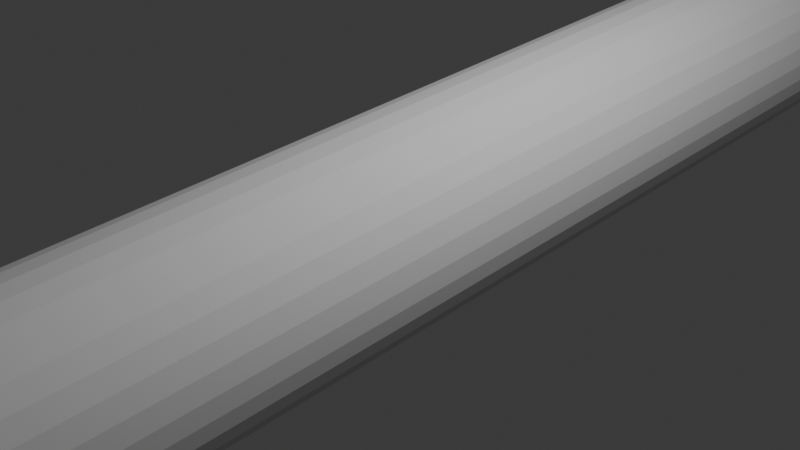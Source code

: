 # Source: cilindro.blend  (saved by Blender 5.0.118; exported with 4.5.12 LTS)
import bpy
from mathutils import Matrix  # noqa: F401  (used for matrix-valued properties, if any)

bpy.ops.wm.read_factory_settings(use_empty=True)
scene = bpy.context.scene
scene.name = 'Scene'

# ---- collections
col_collection = bpy.data.collections.new('Collection'); scene.collection.children.link(col_collection)

# ---- world
world_world = bpy.data.worlds.new('World'); scene.world = world_world
world_world.use_nodes = True; world_world.node_tree.nodes.clear()
_N = world_world.node_tree.nodes; _L = world_world.node_tree.links
n0 = _N.new('ShaderNodeOutputWorld'); n0.name = 'World Output'; n0.location = (200, 100)
n1 = _N.new('ShaderNodeBackground'); n1.name = 'Background'; n1.location = (-200, 100)
n1.inputs[0].default_value = (0.05088, 0.05088, 0.05088, 1.0)
_L.new(n1.outputs[0], n0.inputs[0])
n0.is_active_output = True
world_world.color = (0.05088, 0.05088, 0.05088)
world_world.sun_shadow_jitter_overblur = 0.0

# ---- cameras
cam_camera = bpy.data.cameras.new('Camera')
cam_camera.clip_end = 100.0
cam_camera.ortho_scale = 7.314

# ---- lights
light_light = bpy.data.lights.new('Light', 'POINT')
light_light.energy = 1000.0
light_light.shadow_soft_size = 0.1

# ---- meshes
me_cylinder_003 = bpy.data.meshes.new('Cylinder.003')
me_cylinder_003.from_pydata([(0.0, 1.0, -1.0), (0.0, 1.0, 1.0), (0.1951, 0.9808, -1.0), (0.1951, 0.9808, 1.0), (0.3827, 0.9239, -1.0), (0.3827, 0.9239, 1.0), (0.5556, 0.8315, -1.0), (0.5556, 0.8315, 1.0), (0.7071, 0.7071, -1.0), (0.7071, 0.7071, 1.0), (0.8315, 0.5556, -1.0), (0.8315, 0.5556, 1.0), (0.9239, 0.3827, -1.0), (0.9239, 0.3827, 1.0), (0.9808, 0.1951, -1.0), (0.9808, 0.1951, 1.0), (1.0, 0.0, -1.0), (1.0, 0.0, 1.0), (0.9808, -0.1951, -1.0), (0.9808, -0.1951, 1.0), (0.9239, -0.3827, -1.0), (0.9239, -0.3827, 1.0), (0.8315, -0.5556, -1.0), (0.8315, -0.5556, 1.0), (0.7071, -0.7071, -1.0), (0.7071, -0.7071, 1.0), (0.5556, -0.8315, -1.0), (0.5556, -0.8315, 1.0), (0.3827, -0.9239, -1.0), (0.3827, -0.9239, 1.0), (0.1951, -0.9808, -1.0), (0.1951, -0.9808, 1.0), (0.0, -1.0, -1.0), (0.0, -1.0, 1.0), (-0.1951, -0.9808, -1.0), (-0.1951, -0.9808, 1.0), (-0.3827, -0.9239, -1.0), (-0.3827, -0.9239, 1.0), (-0.5556, -0.8315, -1.0), (-0.5556, -0.8315, 1.0), (-0.7071, -0.7071, -1.0), (-0.7071, -0.7071, 1.0), (-0.8315, -0.5556, -1.0), (-0.8315, -0.5556, 1.0), (-0.9239, -0.3827, -1.0), (-0.9239, -0.3827, 1.0), (-0.9808, -0.1951, -1.0), (-0.9808, -0.1951, 1.0), (-1.0, 0.0, -1.0), (-1.0, 0.0, 1.0), (-0.9808, 0.1951, -1.0), (-0.9808, 0.1951, 1.0), (-0.9239, 0.3827, -1.0), (-0.9239, 0.3827, 1.0), (-0.8315, 0.5556, -1.0), (-0.8315, 0.5556, 1.0), (-0.7071, 0.7071, -1.0), (-0.7071, 0.7071, 1.0), (-0.5556, 0.8315, -1.0), (-0.5556, 0.8315, 1.0), (-0.3827, 0.9239, -1.0), (-0.3827, 0.9239, 1.0), (-0.1951, 0.9808, -1.0), (-0.1951, 0.9808, 1.0), (-0.5852, 0.5317, 1.0), (-0.3167, 0.6947, 1.0), (-0.1615, 0.7375, 1.0), (-0.4598, 0.6253, 1.0), (-0.8277, 0.0, 1.0), (-0.8117, -0.1467, 1.0), (-0.6882, -0.4178, 1.0), (-0.5852, -0.5317, 1.0), (-0.7647, -0.2878, 1.0), (0.3167, -0.6947, 1.0), (0.1615, -0.7375, 1.0), (0.4598, -0.6253, 1.0), (0.5852, -0.5317, 1.0), (0.6882, 0.4178, 1.0), (0.5852, 0.5317, 1.0), (0.8277, 0.0, 1.0), (0.8117, 0.1467, 1.0), (0.7647, 0.2878, 1.0), (-0.8117, 0.1467, 1.0), (-0.6882, 0.4178, 1.0), (-0.7647, 0.2878, 1.0), (-0.3167, -0.6947, 1.0), (0.0, 0.752, 1.0), (0.1615, 0.7375, 1.0), (-0.4598, -0.6253, 1.0), (0.0, -0.752, 1.0), (-0.1615, -0.7375, 1.0), (0.3167, 0.6947, 1.0), (0.4598, 0.6253, 1.0), (0.6882, -0.4178, 1.0), (0.7647, -0.2878, 1.0), (0.8117, -0.1467, 1.0), (0.4598, 0.6253, -1.0), (0.3167, 0.6947, -1.0), (0.5852, 0.5317, -1.0), (0.6882, 0.4178, -1.0), (0.5852, -0.5317, -1.0), (0.4598, -0.6253, -1.0), (0.7647, -0.2878, -1.0), (0.8117, -0.1467, -1.0), (0.6882, -0.4178, -1.0), (-0.6882, -0.4178, -1.0), (-0.4598, -0.6253, -1.0), (-0.3167, -0.6947, -1.0), (-0.5852, -0.5317, -1.0), (-0.7647, 0.2878, -1.0), (-0.8117, 0.1467, -1.0), (-0.5852, 0.5317, -1.0), (-0.4598, 0.6253, -1.0), (-0.6882, 0.4178, -1.0), (0.0, 0.752, -1.0), (0.1615, -0.7375, -1.0), (0.1615, 0.7375, -1.0), (0.3167, -0.6947, -1.0), (0.7647, 0.2878, -1.0), (0.8277, 0.0, -1.0), (0.8117, 0.1467, -1.0), (-0.8277, 0.0, -1.0), (-0.7647, -0.2878, -1.0), (-0.8117, -0.1467, -1.0), (-0.1615, 0.7375, -1.0), (0.0, -0.752, -1.0), (-0.1615, -0.7375, -1.0), (-0.3167, 0.6947, -1.0)], [], [(0, 1, 3, 2), (2, 3, 5, 4), (4, 5, 7, 6), (6, 7, 9, 8), (8, 9, 11, 10), (10, 11, 13, 12), (12, 13, 15, 14), (14, 15, 17, 16), (16, 17, 19, 18), (18, 19, 21, 20), (20, 21, 23, 22), (22, 23, 25, 24), (24, 25, 27, 26), (26, 27, 29, 28), (28, 29, 31, 30), (30, 31, 33, 32), (32, 33, 35, 34), (34, 35, 37, 36), (36, 37, 39, 38), (38, 39, 41, 40), (40, 41, 43, 42), (42, 43, 45, 44), (44, 45, 47, 46), (46, 47, 49, 48), (48, 49, 51, 50), (50, 51, 53, 52), (52, 53, 55, 54), (54, 55, 57, 56), (56, 57, 59, 58), (58, 59, 61, 60), (53, 51, 49, 47, 45, 43, 41, 39, 37, 35, 33, 31, 29, 27, 25, 23, 21, 94, 93, 76, 75, 73, 74, 89, 90, 85, 88, 71, 70, 72, 69, 68, 82, 84), (94, 21, 19, 17, 15, 13, 11, 9, 7, 5, 3, 1, 63, 61, 59, 57, 55, 53, 84, 83, 64, 67, 65, 66, 86, 87, 91, 92, 78, 77, 81, 80, 79, 95), (60, 61, 63, 62), (62, 63, 1, 0), (120, 14, 16, 18, 20, 22, 24, 26, 28, 30, 32, 34, 36, 38, 40, 42, 44, 46, 123, 122, 105, 108, 106, 107, 126, 125, 115, 117, 101, 100, 104, 102, 103, 119), (123, 46, 48, 50, 52, 54, 56, 58, 60, 62, 0, 2, 4, 6, 8, 10, 12, 14, 120, 118, 99, 98, 96, 97, 116, 114, 124, 127, 112, 111, 113, 109, 110, 121), (116, 87, 86, 114), (97, 91, 87, 116), (96, 92, 91, 97), (98, 78, 92, 96), (77, 78, 98, 99), (81, 77, 99, 118), (80, 81, 118, 120), (79, 80, 120, 119), (95, 79, 119, 103), (94, 95, 103, 102), (93, 94, 102, 104), (76, 93, 104, 100), (75, 76, 100, 101), (73, 75, 101, 117), (74, 73, 117, 115), (89, 74, 115, 125), (90, 89, 125, 126), (85, 90, 126, 107), (88, 85, 107, 106), (71, 88, 106, 108), (105, 70, 71, 108), (122, 72, 70, 105), (123, 69, 72, 122), (121, 68, 69, 123), (110, 82, 68, 121), (109, 84, 82, 110), (113, 83, 84, 109), (111, 64, 83, 113), (112, 67, 64, 111), (127, 65, 67, 112), (124, 66, 65, 127), (114, 86, 66, 124)])
_uv = me_cylinder_003.uv_layers.new(name='UVMap')
_uv.uv.foreach_set('vector', [1.0, 0.5, 1.0, 1.0, 0.9688, 1.0, 0.9688, 0.5, 0.9688, 0.5, 0.9688, 1.0, 0.9375, 1.0, 0.9375, 0.5, 0.9375, 0.5, 0.9375, 1.0, 0.9062, 1.0, 0.9062, 0.5, 0.9062, 0.5, 0.9062, 1.0, 0.875, 1.0, 0.875, 0.5, 0.875, 0.5, 0.875, 1.0, 0.8438, 1.0, 0.8438, 0.5, 0.8438, 0.5, 0.8438, 1.0, 0.8125, 1.0, 0.8125, 0.5, 0.8125, 0.5, 0.8125, 1.0, 0.7812, 1.0, 0.7812, 0.5, 0.7812, 0.5, 0.7812, 1.0, 0.75, 1.0, 0.75, 0.5, 0.75, 0.5, 0.75, 1.0, 0.7188, 1.0, 0.7188, 0.5, 0.7188, 0.5, 0.7188, 1.0, 0.6875, 1.0, 0.6875, 0.5, 0.6875, 0.5, 0.6875, 1.0, 0.6562, 1.0, 0.6562, 0.5, 0.6562, 0.5, 0.6562, 1.0, 0.625, 1.0, 0.625, 0.5, 0.625, 0.5, 0.625, 1.0, 0.5938, 1.0, 0.5938, 0.5, 0.5938, 0.5, 0.5938, 1.0, 0.5625, 1.0, 0.5625, 0.5, 0.5625, 0.5, 0.5625, 1.0, 0.5312, 1.0, 0.5312, 0.5, 0.5312, 0.5, 0.5312, 1.0, 0.5, 1.0, 0.5, 0.5, 0.5, 0.5, 0.5, 1.0, 0.4688, 1.0, 0.4688, 0.5, 0.4688, 0.5, 0.4688, 1.0, 0.4375, 1.0, 0.4375, 0.5, 0.4375, 0.5, 0.4375, 1.0, 0.4062, 1.0, 0.4062, 0.5, 0.4062, 0.5, 0.4062, 1.0, 0.375, 1.0, 0.375, 0.5, 0.375, 0.5, 0.375, 1.0, 0.3438, 1.0, 0.3438, 0.5, 0.3438, 0.5, 0.3438, 1.0, 0.3125, 1.0, 0.3125, 0.5, 0.3125, 0.5, 0.3125, 1.0, 0.2812, 1.0, 0.2812, 0.5, 0.2812, 0.5, 0.2812, 1.0, 0.25, 1.0, 0.25, 0.5, 0.25, 0.5, 0.25, 1.0, 0.2188, 1.0, 0.2188, 0.5, 0.2188, 0.5, 0.2188, 1.0, 0.1875, 1.0, 0.1875, 0.5, 0.1875, 0.5, 0.1875, 1.0, 0.1562, 1.0, 0.1562, 0.5, 0.1562, 0.5, 0.1562, 1.0, 0.125, 1.0, 0.125, 0.5, 0.125, 0.5, 0.125, 1.0, 0.09375, 1.0, 0.09375, 0.5, 0.09375, 0.5, 0.09375, 1.0, 0.0625, 1.0, 0.0625, 0.5, 0.02827, 0.3418, 0.01461, 0.2968, 0.01, 0.25, 0.01461, 0.2032, 0.02827, 0.1582, 0.05045, 0.1167, 0.08029, 0.08029, 0.1167, 0.05045, 0.1582, 0.02827, 0.2032, 0.01461, 0.25, 0.01, 0.2968, 0.01461, 0.3418, 0.02827, 0.3833, 0.05045, 0.4197, 0.08029, 0.4496, 0.1167, 0.4717, 0.1582, 0.4335, 0.1809, 0.4152, 0.1497, 0.3905, 0.1224, 0.3604, 0.09994, 0.326, 0.08326, 0.2888, 0.07299, 0.25, 0.06952, 0.2112, 0.07299, 0.174, 0.08326, 0.1396, 0.09994, 0.1095, 0.1224, 0.08484, 0.1497, 0.06648, 0.1809, 0.05518, 0.2148, 0.05136, 0.25, 0.05518, 0.2852, 0.06648, 0.3191, 0.4335, 0.1809, 0.4717, 0.1582, 0.4854, 0.2032, 0.49, 0.25, 0.4854, 0.2968, 0.4717, 0.3418, 0.4496, 0.3833, 0.4197, 0.4197, 0.3833, 0.4496, 0.3418, 0.4717, 0.2968, 0.4854, 0.25, 0.49, 0.2032, 0.4854, 0.1582, 0.4717, 0.1167, 0.4496, 0.08029, 0.4197, 0.05045, 0.3833, 0.02827, 0.3418, 0.06648, 0.3191, 0.08484, 0.3503, 0.1095, 0.3776, 0.1396, 0.4001, 0.174, 0.4167, 0.2112, 0.427, 0.25, 0.4305, 0.2888, 0.427, 0.326, 0.4167, 0.3604, 0.4001, 0.3905, 0.3776, 0.4152, 0.3503, 0.4335, 0.3191, 0.4448, 0.2852, 0.4486, 0.25, 0.4448, 0.2148, 0.0625, 0.5, 0.0625, 1.0, 0.03125, 1.0, 0.03125, 0.5, 0.03125, 0.5, 0.03125, 1.0, 0.0, 1.0, 0.0, 0.5, 0.9448, 0.2852, 0.9854, 0.2968, 0.99, 0.25, 0.9854, 0.2032, 0.9717, 0.1582, 0.9496, 0.1167, 0.9197, 0.08029, 0.8833, 0.05045, 0.8418, 0.02827, 0.7968, 0.01461, 0.75, 0.01, 0.7032, 0.01461, 0.6582, 0.02827, 0.6167, 0.05045, 0.5803, 0.08029, 0.5504, 0.1167, 0.5283, 0.1582, 0.5146, 0.2032, 0.5552, 0.2148, 0.5665, 0.1809, 0.5848, 0.1497, 0.6095, 0.1224, 0.6396, 0.09994, 0.674, 0.08326, 0.7112, 0.07299, 0.75, 0.06952, 0.7888, 0.07299, 0.826, 0.08326, 0.8604, 0.09994, 0.8905, 0.1224, 0.9152, 0.1497, 0.9335, 0.1809, 0.9448, 0.2148, 0.9486, 0.25, 0.5552, 0.2148, 0.5146, 0.2032, 0.51, 0.25, 0.5146, 0.2968, 0.5283, 0.3418, 0.5504, 0.3833, 0.5803, 0.4197, 0.6167, 0.4496, 0.6582, 0.4717, 0.7032, 0.4854, 0.75, 0.49, 0.7968, 0.4854, 0.8418, 0.4717, 0.8833, 0.4496, 0.9197, 0.4197, 0.9496, 0.3833, 0.9717, 0.3418, 0.9854, 0.2968, 0.9448, 0.2852, 0.9335, 0.3191, 0.9152, 0.3503, 0.8905, 0.3776, 0.8604, 0.4001, 0.826, 0.4167, 0.7888, 0.427, 0.75, 0.4305, 0.7112, 0.427, 0.674, 0.4167, 0.6396, 0.4001, 0.6095, 0.3776, 0.5848, 0.3503, 0.5665, 0.3191, 0.5552, 0.2852, 0.5514, 0.25, 0.9688, 0.5155, 0.9688, 0.9845, 1.0, 0.9845, 1.0, 0.5155, 0.9375, 0.5155, 0.9375, 0.9845, 0.9688, 0.9845, 0.9688, 0.5155, 0.9063, 0.5155, 0.9062, 0.9845, 0.9375, 0.9845, 0.9375, 0.5155, 0.875, 0.5155, 0.875, 0.9845, 0.9062, 0.9845, 0.9063, 0.5155, 0.8438, 0.9845, 0.875, 0.9845, 0.875, 0.5155, 0.8438, 0.5155, 0.8125, 0.9845, 0.8438, 0.9845, 0.8438, 0.5155, 0.8125, 0.5155, 0.7812, 0.9845, 0.8125, 0.9845, 0.8125, 0.5155, 0.7812, 0.5155, 0.75, 0.9845, 0.7812, 0.9845, 0.7812, 0.5155, 0.75, 0.5155, 0.7188, 0.9845, 0.75, 0.9845, 0.75, 0.5155, 0.7188, 0.5155, 0.6875, 0.9845, 0.7188, 0.9845, 0.7188, 0.5155, 0.6875, 0.5155, 0.6562, 0.9845, 0.6875, 0.9845, 0.6875, 0.5155, 0.6562, 0.5155, 0.625, 0.9845, 0.6562, 0.9845, 0.6562, 0.5155, 0.625, 0.5155, 0.5938, 0.9845, 0.625, 0.9845, 0.625, 0.5155, 0.5938, 0.5155, 0.5625, 0.9845, 0.5938, 0.9845, 0.5938, 0.5155, 0.5625, 0.5155, 0.5312, 0.9845, 0.5625, 0.9845, 0.5625, 0.5155, 0.5312, 0.5155, 0.5, 0.9845, 0.5312, 0.9845, 0.5312, 0.5155, 0.5, 0.5155, 0.4688, 0.9845, 0.5, 0.9845, 0.5, 0.5155, 0.4688, 0.5155, 0.4375, 0.9845, 0.4688, 0.9845, 0.4688, 0.5155, 0.4375, 0.5155, 0.4062, 0.9845, 0.4375, 0.9845, 0.4375, 0.5155, 0.4062, 0.5155, 0.375, 0.9845, 0.4062, 0.9845, 0.4062, 0.5155, 0.375, 0.5155, 0.3438, 0.5155, 0.3438, 0.9845, 0.375, 0.9845, 0.375, 0.5155, 0.3125, 0.5155, 0.3125, 0.9845, 0.3438, 0.9845, 0.3438, 0.5155, 0.2812, 0.5155, 0.2812, 0.9845, 0.3125, 0.9845, 0.3125, 0.5155, 0.25, 0.5155, 0.25, 0.9845, 0.2812, 0.9845, 0.2812, 0.5155, 0.2188, 0.5155, 0.2188, 0.9845, 0.25, 0.9845, 0.25, 0.5155, 0.1875, 0.5155, 0.1875, 0.9845, 0.2188, 0.9845, 0.2188, 0.5155, 0.1562, 0.5155, 0.1562, 0.9845, 0.1875, 0.9845, 0.1875, 0.5155, 0.125, 0.5155, 0.125, 0.9845, 0.1562, 0.9845, 0.1562, 0.5155, 0.09375, 0.5155, 0.09375, 0.9845, 0.125, 0.9845, 0.125, 0.5155, 0.0625, 0.5155, 0.0625, 0.9845, 0.09375, 0.9845, 0.09375, 0.5155, 0.03125, 0.5155, 0.03125, 0.9845, 0.0625, 0.9845, 0.0625, 0.5155, 0.0, 0.5155, 0.0, 0.9845, 0.03125, 0.9845, 0.03125, 0.5155])
me_cylinder_003.update()
me_cylinder_004 = bpy.data.meshes.new('Cylinder.004')
me_cylinder_004.from_pydata([(0.0, 1.0, -1.0), (0.0, 1.0, 1.0), (0.1951, 0.9808, -1.0), (0.1951, 0.9808, 1.0), (0.3827, 0.9239, -1.0), (0.3827, 0.9239, 1.0), (0.5556, 0.8315, -1.0), (0.5556, 0.8315, 1.0), (0.7071, 0.7071, -1.0), (0.7071, 0.7071, 1.0), (0.8315, 0.5556, -1.0), (0.8315, 0.5556, 1.0), (0.9239, 0.3827, -1.0), (0.9239, 0.3827, 1.0), (0.9808, 0.1951, -1.0), (0.9808, 0.1951, 1.0), (1.0, 0.0, -1.0), (1.0, 0.0, 1.0), (0.9808, -0.1951, -1.0), (0.9808, -0.1951, 1.0), (0.9239, -0.3827, -1.0), (0.9239, -0.3827, 1.0), (0.8315, -0.5556, -1.0), (0.8315, -0.5556, 1.0), (0.7071, -0.7071, -1.0), (0.7071, -0.7071, 1.0), (0.5556, -0.8315, -1.0), (0.5556, -0.8315, 1.0), (0.3827, -0.9239, -1.0), (0.3827, -0.9239, 1.0), (0.1951, -0.9808, -1.0), (0.1951, -0.9808, 1.0), (0.0, -1.0, -1.0), (0.0, -1.0, 1.0), (-0.1951, -0.9808, -1.0), (-0.1951, -0.9808, 1.0), (-0.3827, -0.9239, -1.0), (-0.3827, -0.9239, 1.0), (-0.5556, -0.8315, -1.0), (-0.5556, -0.8315, 1.0), (-0.7071, -0.7071, -1.0), (-0.7071, -0.7071, 1.0), (-0.8315, -0.5556, -1.0), (-0.8315, -0.5556, 1.0), (-0.9239, -0.3827, -1.0), (-0.9239, -0.3827, 1.0), (-0.9808, -0.1951, -1.0), (-0.9808, -0.1951, 1.0), (-1.0, 0.0, -1.0), (-1.0, 0.0, 1.0), (-0.9808, 0.1951, -1.0), (-0.9808, 0.1951, 1.0), (-0.9239, 0.3827, -1.0), (-0.9239, 0.3827, 1.0), (-0.8315, 0.5556, -1.0), (-0.8315, 0.5556, 1.0), (-0.7071, 0.7071, -1.0), (-0.7071, 0.7071, 1.0), (-0.5556, 0.8315, -1.0), (-0.5556, 0.8315, 1.0), (-0.3827, 0.9239, -1.0), (-0.3827, 0.9239, 1.0), (-0.1951, 0.9808, -1.0), (-0.1951, 0.9808, 1.0)], [], [(0, 1, 3, 2), (2, 3, 5, 4), (4, 5, 7, 6), (6, 7, 9, 8), (8, 9, 11, 10), (10, 11, 13, 12), (12, 13, 15, 14), (14, 15, 17, 16), (16, 17, 19, 18), (18, 19, 21, 20), (20, 21, 23, 22), (22, 23, 25, 24), (24, 25, 27, 26), (26, 27, 29, 28), (28, 29, 31, 30), (30, 31, 33, 32), (32, 33, 35, 34), (34, 35, 37, 36), (36, 37, 39, 38), (38, 39, 41, 40), (40, 41, 43, 42), (42, 43, 45, 44), (44, 45, 47, 46), (46, 47, 49, 48), (48, 49, 51, 50), (50, 51, 53, 52), (52, 53, 55, 54), (54, 55, 57, 56), (56, 57, 59, 58), (58, 59, 61, 60), (3, 1, 63, 61, 59, 57, 55, 53, 51, 49, 47, 45, 43, 41, 39, 37, 35, 33, 31, 29, 27, 25, 23, 21, 19, 17, 15, 13, 11, 9, 7, 5), (60, 61, 63, 62), (62, 63, 1, 0), (0, 2, 4, 6, 8, 10, 12, 14, 16, 18, 20, 22, 24, 26, 28, 30, 32, 34, 36, 38, 40, 42, 44, 46, 48, 50, 52, 54, 56, 58, 60, 62)])
_uv = me_cylinder_004.uv_layers.new(name='UVMap')
_uv.uv.foreach_set('vector', [1.0, 0.5, 1.0, 1.0, 0.9688, 1.0, 0.9688, 0.5, 0.9688, 0.5, 0.9688, 1.0, 0.9375, 1.0, 0.9375, 0.5, 0.9375, 0.5, 0.9375, 1.0, 0.9062, 1.0, 0.9062, 0.5, 0.9062, 0.5, 0.9062, 1.0, 0.875, 1.0, 0.875, 0.5, 0.875, 0.5, 0.875, 1.0, 0.8438, 1.0, 0.8438, 0.5, 0.8438, 0.5, 0.8438, 1.0, 0.8125, 1.0, 0.8125, 0.5, 0.8125, 0.5, 0.8125, 1.0, 0.7812, 1.0, 0.7812, 0.5, 0.7812, 0.5, 0.7812, 1.0, 0.75, 1.0, 0.75, 0.5, 0.75, 0.5, 0.75, 1.0, 0.7188, 1.0, 0.7188, 0.5, 0.7188, 0.5, 0.7188, 1.0, 0.6875, 1.0, 0.6875, 0.5, 0.6875, 0.5, 0.6875, 1.0, 0.6562, 1.0, 0.6562, 0.5, 0.6562, 0.5, 0.6562, 1.0, 0.625, 1.0, 0.625, 0.5, 0.625, 0.5, 0.625, 1.0, 0.5938, 1.0, 0.5938, 0.5, 0.5938, 0.5, 0.5938, 1.0, 0.5625, 1.0, 0.5625, 0.5, 0.5625, 0.5, 0.5625, 1.0, 0.5312, 1.0, 0.5312, 0.5, 0.5312, 0.5, 0.5312, 1.0, 0.5, 1.0, 0.5, 0.5, 0.5, 0.5, 0.5, 1.0, 0.4688, 1.0, 0.4688, 0.5, 0.4688, 0.5, 0.4688, 1.0, 0.4375, 1.0, 0.4375, 0.5, 0.4375, 0.5, 0.4375, 1.0, 0.4062, 1.0, 0.4062, 0.5, 0.4062, 0.5, 0.4062, 1.0, 0.375, 1.0, 0.375, 0.5, 0.375, 0.5, 0.375, 1.0, 0.3438, 1.0, 0.3438, 0.5, 0.3438, 0.5, 0.3438, 1.0, 0.3125, 1.0, 0.3125, 0.5, 0.3125, 0.5, 0.3125, 1.0, 0.2812, 1.0, 0.2812, 0.5, 0.2812, 0.5, 0.2812, 1.0, 0.25, 1.0, 0.25, 0.5, 0.25, 0.5, 0.25, 1.0, 0.2188, 1.0, 0.2188, 0.5, 0.2188, 0.5, 0.2188, 1.0, 0.1875, 1.0, 0.1875, 0.5, 0.1875, 0.5, 0.1875, 1.0, 0.1562, 1.0, 0.1562, 0.5, 0.1562, 0.5, 0.1562, 1.0, 0.125, 1.0, 0.125, 0.5, 0.125, 0.5, 0.125, 1.0, 0.09375, 1.0, 0.09375, 0.5, 0.09375, 0.5, 0.09375, 1.0, 0.0625, 1.0, 0.0625, 0.5, 0.2968, 0.4854, 0.25, 0.49, 0.2032, 0.4854, 0.1582, 0.4717, 0.1167, 0.4496, 0.08029, 0.4197, 0.05045, 0.3833, 0.02827, 0.3418, 0.01461, 0.2968, 0.01, 0.25, 0.01461, 0.2032, 0.02827, 0.1582, 0.05045, 0.1167, 0.08029, 0.08029, 0.1167, 0.05045, 0.1582, 0.02827, 0.2032, 0.01461, 0.25, 0.01, 0.2968, 0.01461, 0.3418, 0.02827, 0.3833, 0.05045, 0.4197, 0.08029, 0.4496, 0.1167, 0.4717, 0.1582, 0.4854, 0.2032, 0.49, 0.25, 0.4854, 0.2968, 0.4717, 0.3418, 0.4496, 0.3833, 0.4197, 0.4197, 0.3833, 0.4496, 0.3418, 0.4717, 0.0625, 0.5, 0.0625, 1.0, 0.03125, 1.0, 0.03125, 0.5, 0.03125, 0.5, 0.03125, 1.0, 0.0, 1.0, 0.0, 0.5, 0.75, 0.49, 0.7968, 0.4854, 0.8418, 0.4717, 0.8833, 0.4496, 0.9197, 0.4197, 0.9496, 0.3833, 0.9717, 0.3418, 0.9854, 0.2968, 0.99, 0.25, 0.9854, 0.2032, 0.9717, 0.1582, 0.9496, 0.1167, 0.9197, 0.08029, 0.8833, 0.05045, 0.8418, 0.02827, 0.7968, 0.01461, 0.75, 0.01, 0.7032, 0.01461, 0.6582, 0.02827, 0.6167, 0.05045, 0.5803, 0.08029, 0.5504, 0.1167, 0.5283, 0.1582, 0.5146, 0.2032, 0.51, 0.25, 0.5146, 0.2968, 0.5283, 0.3418, 0.5504, 0.3833, 0.5803, 0.4197, 0.6167, 0.4496, 0.6582, 0.4717, 0.7032, 0.4854])
me_cylinder_004.update()

# ---- objects
ob_light = bpy.data.objects.new('Light', light_light)
ob_camera = bpy.data.objects.new('Camera', cam_camera)
ob_cylinder = bpy.data.objects.new('Cylinder', me_cylinder_003)
ob_cylinder_001 = bpy.data.objects.new('Cylinder.001', me_cylinder_004)

# ---- transforms, parenting, visibility, modifiers, constraints
ob_light.location = (4.076, 1.005, 5.904)
ob_light.rotation_euler = (0.6503, 0.05522, 1.866)
ob_light.lock_rotations_4d = False
ob_light.empty_display_type = 'ARROWS'
ob_light.color = (0.0, 0.0, 0.0, 0.0)
ob_light.lineart.crease_threshold = 0.0
ob_camera.location = (7.359, -6.926, 4.958)
ob_camera.rotation_euler = (1.109, 0.0, 0.8149)
ob_camera.lock_rotations_4d = False
ob_camera.empty_display_type = 'ARROWS'
ob_camera.color = (0.0, 0.0, 0.0, 0.0)
ob_camera.display_type = 'WIRE'
ob_camera.lineart.crease_threshold = 0.0
ob_cylinder.location = (0.0, 0.0, 0.0)
ob_cylinder.rotation_euler = (1.651, -0.0, 0.0)
ob_cylinder.scale = (1.0, 1.166, 7.574)
ob_cylinder_001.location = (0.0, 0.0, 0.0)
ob_cylinder_001.rotation_euler = (1.651, -0.0, 0.0)
ob_cylinder_001.scale = (0.8277, 0.877, 8.074)

# ---- collection membership
col_collection.objects.link(ob_light)
col_collection.objects.link(ob_camera)
col_collection.objects.link(ob_cylinder)
col_collection.objects.link(ob_cylinder_001)

# ---- scene / render settings (as saved in the file)
scene.camera = ob_camera
scene.frame_start = 1; scene.frame_end = 250; scene.frame_set(166)
scene.render.engine = 'BLENDER_EEVEE_NEXT'
scene.render.bake_bias = 0.0
scene.render.bake_samples = 0
scene.cycles.sampling_pattern = 'TABULATED_SOBOL'
scene.eevee.use_volume_custom_range = False
bpy.context.view_layer.update()
